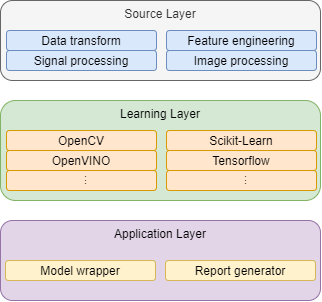

The diagram above was exported from draw.io. Its source (the exported page's mxGraphModel, read from the mxfile embedded in the PNG):
<mxGraphModel dx="905" dy="672" grid="1" gridSize="10" guides="1" tooltips="1" connect="1" arrows="1" fold="1" page="1" pageScale="1" pageWidth="827" pageHeight="1169" math="0" shadow="0">
  <root>
    <mxCell id="0" />
    <mxCell id="1" parent="0" />
    <mxCell id="9DmWIs7QzjShDIOUi8p2-43" value="&lt;span style=&quot;font-size: 12px&quot;&gt;Source Layer&lt;/span&gt;" style="rounded=1;whiteSpace=wrap;html=1;fontSize=6;fillColor=#f5f5f5;strokeColor=#666666;fontColor=#333333;horizontal=1;verticalAlign=top;" parent="1" vertex="1">
      <mxGeometry x="254" y="120" width="320" height="80" as="geometry" />
    </mxCell>
    <mxCell id="UyKpfaj8cUFWUWcMsVSf-2" value="&lt;span style=&quot;font-size: 12px&quot;&gt;Feature engineering&lt;/span&gt;" style="rounded=1;whiteSpace=wrap;html=1;fontSize=6;fillColor=#dae8fc;strokeColor=#6c8ebf;" vertex="1" parent="1">
      <mxGeometry x="420" y="150" width="150" height="20" as="geometry" />
    </mxCell>
    <mxCell id="UyKpfaj8cUFWUWcMsVSf-3" value="&lt;span style=&quot;font-size: 12px&quot;&gt;Learning Layer&lt;/span&gt;" style="rounded=1;whiteSpace=wrap;html=1;fontSize=6;fillColor=#d5e8d4;strokeColor=#82b366;verticalAlign=top;" vertex="1" parent="1">
      <mxGeometry x="254" y="220" width="320" height="100" as="geometry" />
    </mxCell>
    <mxCell id="UyKpfaj8cUFWUWcMsVSf-4" value="&lt;span style=&quot;font-size: 12px&quot;&gt;Application Layer&lt;/span&gt;" style="rounded=1;whiteSpace=wrap;html=1;fontSize=6;fillColor=#e1d5e7;strokeColor=#9673a6;verticalAlign=top;" vertex="1" parent="1">
      <mxGeometry x="254" y="340" width="320" height="80" as="geometry" />
    </mxCell>
    <mxCell id="UyKpfaj8cUFWUWcMsVSf-8" value="&lt;span style=&quot;font-size: 12px&quot;&gt;Signal processing&lt;/span&gt;" style="rounded=1;whiteSpace=wrap;html=1;fontSize=6;fillColor=#dae8fc;strokeColor=#6c8ebf;" vertex="1" parent="1">
      <mxGeometry x="260" y="170" width="150" height="20" as="geometry" />
    </mxCell>
    <mxCell id="UyKpfaj8cUFWUWcMsVSf-9" value="&lt;span style=&quot;font-size: 12px&quot;&gt;Image processing&lt;/span&gt;" style="rounded=1;whiteSpace=wrap;html=1;fontSize=6;fillColor=#dae8fc;strokeColor=#6c8ebf;" vertex="1" parent="1">
      <mxGeometry x="420" y="170" width="150" height="20" as="geometry" />
    </mxCell>
    <mxCell id="UyKpfaj8cUFWUWcMsVSf-10" value="&lt;span style=&quot;font-size: 12px&quot;&gt;Data transform&lt;/span&gt;" style="rounded=1;whiteSpace=wrap;html=1;fontSize=6;fillColor=#dae8fc;strokeColor=#6c8ebf;" vertex="1" parent="1">
      <mxGeometry x="260" y="150" width="150" height="20" as="geometry" />
    </mxCell>
    <mxCell id="UyKpfaj8cUFWUWcMsVSf-11" value="&lt;span style=&quot;font-size: 12px&quot;&gt;OpenCV&lt;/span&gt;" style="rounded=1;whiteSpace=wrap;html=1;fontSize=6;fillColor=#ffe6cc;strokeColor=#d79b00;" vertex="1" parent="1">
      <mxGeometry x="260" y="250" width="150" height="20" as="geometry" />
    </mxCell>
    <mxCell id="UyKpfaj8cUFWUWcMsVSf-12" value="&lt;span style=&quot;font-size: 12px&quot;&gt;OpenVINO&lt;/span&gt;" style="rounded=1;whiteSpace=wrap;html=1;fontSize=6;fillColor=#ffe6cc;strokeColor=#d79b00;" vertex="1" parent="1">
      <mxGeometry x="260" y="270" width="150" height="20" as="geometry" />
    </mxCell>
    <mxCell id="UyKpfaj8cUFWUWcMsVSf-13" value="&lt;span style=&quot;font-size: 12px&quot;&gt;Scikit-Learn&lt;/span&gt;" style="rounded=1;whiteSpace=wrap;html=1;fontSize=6;fillColor=#ffe6cc;strokeColor=#d79b00;" vertex="1" parent="1">
      <mxGeometry x="420" y="250" width="150" height="20" as="geometry" />
    </mxCell>
    <mxCell id="UyKpfaj8cUFWUWcMsVSf-14" value="&lt;span style=&quot;font-size: 12px&quot;&gt;Tensorflow&lt;/span&gt;" style="rounded=1;whiteSpace=wrap;html=1;fontSize=6;fillColor=#ffe6cc;strokeColor=#d79b00;" vertex="1" parent="1">
      <mxGeometry x="420" y="270" width="150" height="20" as="geometry" />
    </mxCell>
    <mxCell id="UyKpfaj8cUFWUWcMsVSf-15" value="&lt;span style=&quot;font-size: 12px&quot;&gt;...&lt;/span&gt;" style="rounded=1;whiteSpace=wrap;html=1;fontSize=6;fillColor=#ffe6cc;strokeColor=#d79b00;horizontal=0;" vertex="1" parent="1">
      <mxGeometry x="260" y="290" width="150" height="20" as="geometry" />
    </mxCell>
    <mxCell id="UyKpfaj8cUFWUWcMsVSf-16" value="&lt;span style=&quot;font-size: 12px&quot;&gt;...&lt;/span&gt;" style="rounded=1;whiteSpace=wrap;html=1;fontSize=6;fillColor=#ffe6cc;strokeColor=#d79b00;horizontal=0;" vertex="1" parent="1">
      <mxGeometry x="420" y="290" width="150" height="20" as="geometry" />
    </mxCell>
    <mxCell id="UyKpfaj8cUFWUWcMsVSf-17" value="&lt;span style=&quot;font-size: 12px&quot;&gt;Model wrapper&lt;/span&gt;" style="rounded=1;whiteSpace=wrap;html=1;fontSize=6;fillColor=#fff2cc;strokeColor=#d6b656;" vertex="1" parent="1">
      <mxGeometry x="259" y="380" width="150" height="20" as="geometry" />
    </mxCell>
    <mxCell id="UyKpfaj8cUFWUWcMsVSf-18" value="&lt;span style=&quot;font-size: 12px&quot;&gt;Report generator&lt;/span&gt;" style="rounded=1;whiteSpace=wrap;html=1;fontSize=6;fillColor=#fff2cc;strokeColor=#d6b656;" vertex="1" parent="1">
      <mxGeometry x="419" y="380" width="150" height="20" as="geometry" />
    </mxCell>
  </root>
</mxGraphModel>